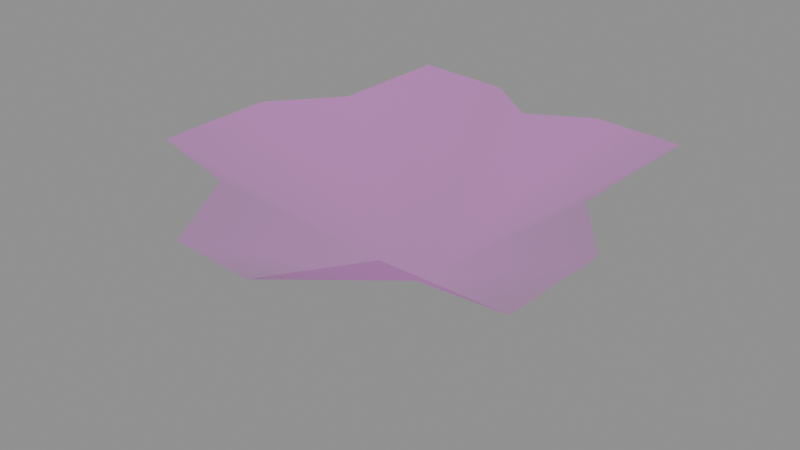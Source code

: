 # Source: petal_3.blend  (saved by Blender 5.1.30; exported with 4.5.12 LTS)
import bpy
from mathutils import Matrix  # noqa: F401  (used for matrix-valued properties, if any)

bpy.ops.wm.read_factory_settings(use_empty=True)
scene = bpy.context.scene
scene.name = 'Scene'

# ---- images (referenced by path relative to the original .blend; pixels are not part of the script)
import os
ASSET_DIR = os.environ.get("B2B_ASSET_DIR", "")  # directory of the original .blend (textures are referenced by path, not embedded)
HERE = os.path.dirname(os.path.abspath(__file__))  # packed textures are extracted next to this script under _unpacked/

def load_image(name, relpath, width, height, colorspace="sRGB"):
    """Load a texture the original file referenced (path relative to the .blend, or extracted next to this script)."""
    p = next((c for c in (os.path.join(HERE, relpath), os.path.join(ASSET_DIR, relpath)) if relpath and os.path.exists(c)), "")
    if p:
        img = bpy.data.images.load(p, check_existing=True)
        img.name = name
    else:  # same state as the original file: an image datablock whose file is absent (Cycles renders it pink)
        img = bpy.data.images.new(name, width, height)
        img.source = "FILE"
        img.filepath = "//" + (relpath or name)
    img.colorspace_settings.name = colorspace
    return img
img_flowers_png = load_image('Flowers.png', 'Flowers.png', 1024, 1024, 'sRGB')
img_flowers_png_001 = load_image('Flowers.png.001', 'Flowers.png', 1024, 1024, 'Non-Color')

# ---- materials (node trees are filled in below, after node groups)
mat_flowers = bpy.data.materials.new('Flowers')
mat_flowers.use_transparency_overlap = False
mat_flowers.show_transparent_back = False
mat_flowers.roughness = 1.0

# ---- material node trees
mat_flowers.use_nodes = True; mat_flowers.node_tree.nodes.clear()
_N = mat_flowers.node_tree.nodes; _L = mat_flowers.node_tree.links
n0 = _N.new('ShaderNodeBsdfPrincipled'); n0.name = 'Principled BSDF'; n0.location = (-200, 100)
n0.inputs[2].default_value = 1.0
n1 = _N.new('ShaderNodeOutputMaterial'); n1.name = 'Material Output'; n1.location = (200, 100)
n2 = _N.new('ShaderNodeNormalMap'); n2.name = 'Normal Map'; n2.location = (-600, -600)
n2.label = 'Normal/Map'
n2.inputs[0].default_value = 0.0
n3 = _N.new('ShaderNodeTexImage'); n3.name = 'Image Texture'; n3.location = (-600, 300)
n3.image = img_flowers_png
n4 = _N.new('ShaderNodeTexImage'); n4.name = 'Image Texture.001'; n4.location = (-600, -300)
n4.image = img_flowers_png_001
_L.new(n0.outputs[0], n1.inputs[0])
_L.new(n2.outputs[0], n0.inputs[5])
_L.new(n3.outputs[0], n0.inputs[0])
_L.new(n4.outputs[0], n0.inputs[4])
n1.is_active_output = True

# ---- meshes
me_cylinder_011 = bpy.data.meshes.new('Cylinder.011')
me_cylinder_011.from_pydata([(-0.08791, -0.3243, 0.1633), (-0.315, -0.1517, 0.1718), (-0.1617, -0.1921, 0.1693), (0.2938, -0.219, 0.166), (0.03464, -0.3329, 0.1623), (0.1215, -0.2165, 0.1669), (0.3045, -0.06775, 0.1724), (0.2415, 0.2423, 0.186), (0.2282, 0.03397, 0.1771), (0.113, 0.2513, 0.187), (-0.05936, 0.2635, 0.1884), (0.02074, 0.2057, 0.1855), (-0.3032, 0.01535, 0.1789), (-0.2015, 0.2735, 0.1895), (-0.2164, 0.1052, 0.1823), (4.029e-07, 1.264e-07, 2.077e-07)], [], [(12, 1, 15), (7, 9, 15), (1, 2, 15), (9, 11, 15), (2, 0, 15), (11, 10, 15), (3, 6, 15), (10, 13, 15), (4, 5, 15), (13, 14, 15), (5, 3, 15), (14, 12, 15), (6, 8, 15), (0, 4, 15), (8, 7, 15)])
me_cylinder_011.polygons.foreach_set('use_smooth', [True] * 15)
_uv = me_cylinder_011.uv_layers.new(name='UVMap')
_uv.uv.foreach_set('vector', [0.006349, 0.2427, 0.006067, 0.1231, 0.2239, 0.2411, 0.383, 0.4307, 0.2911, 0.4309, 0.2239, 0.2411, 0.006067, 0.1231, 0.1172, 0.1017, 0.2239, 0.2411, 0.2911, 0.4309, 0.2277, 0.394, 0.2239, 0.2411, 0.1172, 0.1017, 0.1761, 0.01111, 0.2239, 0.2411, 0.2277, 0.394, 0.1679, 0.4312, 0.2239, 0.2411, 0.4427, 0.1046, 0.4429, 0.2129, 0.2239, 0.2411, 0.1679, 0.4312, 0.06619, 0.4315, 0.2239, 0.2411, 0.2637, 0.0109, 0.3199, 0.09805, 0.2239, 0.2411, 0.06619, 0.4315, 0.0638, 0.3109, 0.2239, 0.2411, 0.3199, 0.09805, 0.4427, 0.1046, 0.2239, 0.2411, 0.0638, 0.3109, 0.006349, 0.2427, 0.2239, 0.2411, 0.4429, 0.2129, 0.3837, 0.2816, 0.2239, 0.2411, 0.1761, 0.01111, 0.2637, 0.0109, 0.2239, 0.2411, 0.3837, 0.2816, 0.383, 0.4307, 0.2239, 0.2411])
me_cylinder_011.materials.append(mat_flowers)
me_cylinder_011.update()
me_cylinder_011.normals_split_custom_set([tuple(v) for v in zip(*[iter([0.487, -0.2228, 0.8445, 0.388, 0.2105, 0.8973, -0.0009092, -0.06129, 0.9981, -0.3311, -0.3444, 0.8785, 0.0768, -0.6172, 0.7831, -0.0009092, -0.06129, 0.9981, 0.388, 0.2105, 0.8973, 0.354, 0.4327, 0.8291, -0.0009092, -0.06129, 0.9981, 0.0768, -0.6172, 0.7831, -0.04626, -0.6664, 0.7442, -0.0009092, -0.06129, 0.9981, 0.354, 0.4327, 0.8291, 0.2401, 0.3839, 0.8916, -0.0009092, -0.06129, 0.9981, -0.04626, -0.6664, 0.7442, -0.1578, -0.5976, 0.7861, -0.0009092, -0.06129, 0.9981, -0.3115, 0.272, 0.9105, -0.512, -0.1483, 0.8461, -0.0009092, -0.06129, 0.9981, -0.1578, -0.5976, 0.7861, 0.2922, -0.3899, 0.8733, -0.0009092, -0.06129, 0.9981, -0.1706, 0.4175, 0.8925, -0.245, 0.502, 0.8295, -0.0009092, -0.06129, 0.9981, 0.2922, -0.3899, 0.8733, 0.5398, -0.2711, 0.7969, -0.0009092, -0.06129, 0.9981, -0.245, 0.502, 0.8295, -0.3115, 0.272, 0.9105, -0.0009092, -0.06129, 0.9981, 0.5398, -0.2711, 0.7969, 0.487, -0.2228, 0.8445, -0.0009092, -0.06129, 0.9981, -0.512, -0.1483, 0.8461, -0.5767, -0.2233, 0.7859, -0.0009092, -0.06129, 0.9981, 0.2401, 0.3839, 0.8916, -0.1706, 0.4175, 0.8925, -0.0009092, -0.06129, 0.9981, -0.5767, -0.2233, 0.7859, -0.3311, -0.3444, 0.8785, -0.0009092, -0.06129, 0.9981])] * 3)])

# ---- objects
ob_petal_3 = bpy.data.objects.new('Petal_3', me_cylinder_011)
ob_petal_3_1 = bpy.data.objects.new('petal_3', None)

# ---- transforms, parenting, visibility, modifiers, constraints
ob_petal_3.parent = ob_petal_3_1
ob_petal_3.location = (0.0, 0.0, 0.0)
ob_petal_3.rotation_euler = (-1.629e-07, 0.0, 0.0)
ob_petal_3.color = (0.8, 0.8, 0.8, 1.0)
ob_petal_3_1.location = (0.0, 0.0, 0.0)
ob_petal_3_1.empty_display_size = 0.5

# ---- collection membership
scene.collection.objects.link(ob_petal_3)
scene.collection.objects.link(ob_petal_3_1)

# ---- scene / render settings (as saved in the file)
scene.frame_start = 1; scene.frame_end = 250; scene.frame_set(1)
scene.render.engine = 'BLENDER_EEVEE_NEXT'
scene.render.bake_bias = 0.0
scene.render.bake_samples = 0
scene.cycles.sampling_pattern = 'TABULATED_SOBOL'
scene.eevee.use_volume_custom_range = False
bpy.context.view_layer.update()

# ---- added for rendering (the .blend has no active camera and no usable light): camera, sun + grey world if the file has none
cam_auto = bpy.data.cameras.new('AutoCamera')
cam_auto.lens = 50.0
cam_auto.sensor_width = 36.0
cam_auto.clip_end = 1000.0
ob_auto_camera = bpy.data.objects.new('AutoCamera', cam_auto)
scene.collection.objects.link(ob_auto_camera)
ob_auto_camera.location = (0.815722, -1.0149, 0.751522)
ob_auto_camera.rotation_euler = (1.09748, -7.21219e-08, 0.694738)
scene.camera = ob_auto_camera
light_auto_sun = bpy.data.lights.new('AutoSun', 'SUN')
light_auto_sun.energy = 3.0
light_auto_sun.angle = 0.0523599
ob_auto_sun = bpy.data.objects.new('AutoSun', light_auto_sun)
scene.collection.objects.link(ob_auto_sun)
ob_auto_sun.rotation_euler = (0.872665, 0.174533, 0.523599)
if scene.world is None:
    world_auto = bpy.data.worlds.new('AutoWorld')
    world_auto.color = (0.3, 0.3, 0.3)
    scene.world = world_auto
bpy.context.view_layer.update()
